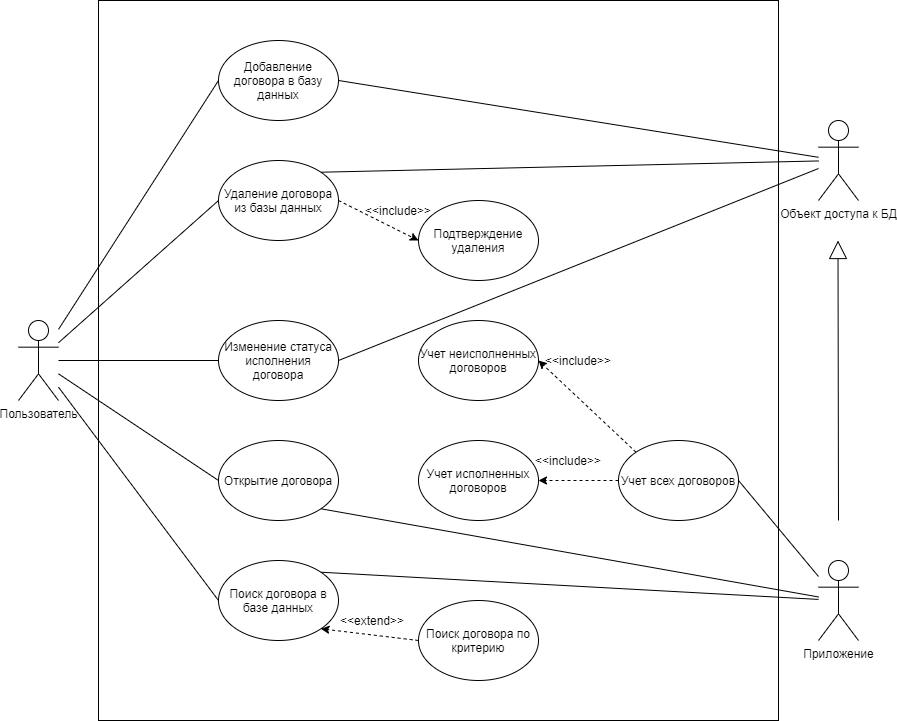

The diagram above was exported from draw.io. Its source (the exported page's mxGraphModel, read from the mxfile embedded in the PNG):
<mxGraphModel dx="1086" dy="846" grid="1" gridSize="10" guides="1" tooltips="1" connect="1" arrows="1" fold="1" page="1" pageScale="1" pageWidth="827" pageHeight="1169" math="0" shadow="0">
  <root>
    <mxCell id="0" />
    <mxCell id="1" parent="0" />
    <mxCell id="-TSFa4-H3gNDVOOPFH2C-48" value="" style="rounded=0;whiteSpace=wrap;html=1;fillColor=none;" parent="1" vertex="1">
      <mxGeometry x="120" y="200" width="680" height="720" as="geometry" />
    </mxCell>
    <mxCell id="-TSFa4-H3gNDVOOPFH2C-7" style="rounded=0;orthogonalLoop=1;jettySize=auto;html=1;entryX=0;entryY=0.5;entryDx=0;entryDy=0;endArrow=none;endFill=0;" parent="1" source="-TSFa4-H3gNDVOOPFH2C-1" target="-TSFa4-H3gNDVOOPFH2C-2" edge="1">
      <mxGeometry relative="1" as="geometry" />
    </mxCell>
    <mxCell id="-TSFa4-H3gNDVOOPFH2C-8" style="edgeStyle=none;rounded=0;orthogonalLoop=1;jettySize=auto;html=1;entryX=0;entryY=0.5;entryDx=0;entryDy=0;endArrow=none;endFill=0;" parent="1" source="-TSFa4-H3gNDVOOPFH2C-1" target="-TSFa4-H3gNDVOOPFH2C-3" edge="1">
      <mxGeometry relative="1" as="geometry" />
    </mxCell>
    <mxCell id="-TSFa4-H3gNDVOOPFH2C-9" style="edgeStyle=none;rounded=0;orthogonalLoop=1;jettySize=auto;html=1;entryX=0;entryY=0.5;entryDx=0;entryDy=0;endArrow=none;endFill=0;" parent="1" source="-TSFa4-H3gNDVOOPFH2C-1" target="-TSFa4-H3gNDVOOPFH2C-4" edge="1">
      <mxGeometry relative="1" as="geometry" />
    </mxCell>
    <mxCell id="-TSFa4-H3gNDVOOPFH2C-11" style="edgeStyle=none;rounded=0;orthogonalLoop=1;jettySize=auto;html=1;entryX=0;entryY=0.5;entryDx=0;entryDy=0;endArrow=none;endFill=0;" parent="1" source="-TSFa4-H3gNDVOOPFH2C-1" target="-TSFa4-H3gNDVOOPFH2C-6" edge="1">
      <mxGeometry relative="1" as="geometry" />
    </mxCell>
    <mxCell id="-TSFa4-H3gNDVOOPFH2C-38" style="edgeStyle=none;rounded=0;orthogonalLoop=1;jettySize=auto;html=1;entryX=0;entryY=0.5;entryDx=0;entryDy=0;startSize=6;endArrow=none;endFill=0;endSize=6;" parent="1" source="-TSFa4-H3gNDVOOPFH2C-1" target="-TSFa4-H3gNDVOOPFH2C-5" edge="1">
      <mxGeometry relative="1" as="geometry" />
    </mxCell>
    <mxCell id="-TSFa4-H3gNDVOOPFH2C-1" value="Пользователь" style="shape=umlActor;verticalLabelPosition=bottom;verticalAlign=top;html=1;outlineConnect=0;" parent="1" vertex="1">
      <mxGeometry x="40" y="520" width="40" height="80" as="geometry" />
    </mxCell>
    <mxCell id="-TSFa4-H3gNDVOOPFH2C-2" value="Добавление договора в базу данных" style="ellipse;whiteSpace=wrap;html=1;" parent="1" vertex="1">
      <mxGeometry x="240" y="240" width="120" height="80" as="geometry" />
    </mxCell>
    <mxCell id="-TSFa4-H3gNDVOOPFH2C-25" style="edgeStyle=none;rounded=0;orthogonalLoop=1;jettySize=auto;html=1;entryX=0;entryY=0.5;entryDx=0;entryDy=0;startSize=6;endArrow=classic;endFill=1;endSize=6;exitX=1;exitY=0.5;exitDx=0;exitDy=0;dashed=1;" parent="1" source="-TSFa4-H3gNDVOOPFH2C-3" target="-TSFa4-H3gNDVOOPFH2C-24" edge="1">
      <mxGeometry relative="1" as="geometry" />
    </mxCell>
    <mxCell id="-TSFa4-H3gNDVOOPFH2C-3" value="Удаление договора из базы данных" style="ellipse;whiteSpace=wrap;html=1;" parent="1" vertex="1">
      <mxGeometry x="240" y="360" width="120" height="80" as="geometry" />
    </mxCell>
    <mxCell id="-TSFa4-H3gNDVOOPFH2C-4" value="Изменение статуса исполнения договора" style="ellipse;whiteSpace=wrap;html=1;" parent="1" vertex="1">
      <mxGeometry x="240" y="520" width="120" height="80" as="geometry" />
    </mxCell>
    <mxCell id="-TSFa4-H3gNDVOOPFH2C-5" value="Открытие договора" style="ellipse;whiteSpace=wrap;html=1;" parent="1" vertex="1">
      <mxGeometry x="240" y="640" width="120" height="80" as="geometry" />
    </mxCell>
    <mxCell id="-TSFa4-H3gNDVOOPFH2C-6" value="Поиск договора в базе данных" style="ellipse;whiteSpace=wrap;html=1;" parent="1" vertex="1">
      <mxGeometry x="240" y="760" width="120" height="80" as="geometry" />
    </mxCell>
    <mxCell id="-TSFa4-H3gNDVOOPFH2C-16" style="edgeStyle=none;rounded=0;orthogonalLoop=1;jettySize=auto;html=1;entryX=1;entryY=0;entryDx=0;entryDy=0;endArrow=none;endFill=0;" parent="1" source="-TSFa4-H3gNDVOOPFH2C-12" target="-TSFa4-H3gNDVOOPFH2C-3" edge="1">
      <mxGeometry relative="1" as="geometry">
        <mxPoint x="640" y="440" as="targetPoint" />
      </mxGeometry>
    </mxCell>
    <mxCell id="-TSFa4-H3gNDVOOPFH2C-17" style="edgeStyle=none;rounded=0;orthogonalLoop=1;jettySize=auto;html=1;entryX=1;entryY=0.5;entryDx=0;entryDy=0;endArrow=none;endFill=0;" parent="1" source="-TSFa4-H3gNDVOOPFH2C-12" target="-TSFa4-H3gNDVOOPFH2C-2" edge="1">
      <mxGeometry relative="1" as="geometry" />
    </mxCell>
    <mxCell id="-TSFa4-H3gNDVOOPFH2C-21" style="edgeStyle=none;rounded=0;orthogonalLoop=1;jettySize=auto;html=1;entryX=1;entryY=0.5;entryDx=0;entryDy=0;endArrow=none;endFill=0;" parent="1" source="-TSFa4-H3gNDVOOPFH2C-12" target="-TSFa4-H3gNDVOOPFH2C-4" edge="1">
      <mxGeometry relative="1" as="geometry" />
    </mxCell>
    <mxCell id="-TSFa4-H3gNDVOOPFH2C-12" value="Объект доступа к БД" style="shape=umlActor;verticalLabelPosition=bottom;verticalAlign=top;html=1;outlineConnect=0;" parent="1" vertex="1">
      <mxGeometry x="840" y="320" width="40" height="80" as="geometry" />
    </mxCell>
    <mxCell id="-TSFa4-H3gNDVOOPFH2C-23" style="edgeStyle=none;rounded=0;orthogonalLoop=1;jettySize=auto;html=1;endArrow=block;endFill=0;endSize=16;startSize=16;" parent="1" edge="1">
      <mxGeometry relative="1" as="geometry">
        <mxPoint x="859.5" y="440" as="targetPoint" />
        <mxPoint x="860" y="720" as="sourcePoint" />
      </mxGeometry>
    </mxCell>
    <mxCell id="-TSFa4-H3gNDVOOPFH2C-33" style="edgeStyle=none;rounded=0;orthogonalLoop=1;jettySize=auto;html=1;entryX=1;entryY=0.5;entryDx=0;entryDy=0;startSize=6;endArrow=none;endFill=0;endSize=6;" parent="1" source="-TSFa4-H3gNDVOOPFH2C-13" target="-TSFa4-H3gNDVOOPFH2C-28" edge="1">
      <mxGeometry relative="1" as="geometry" />
    </mxCell>
    <mxCell id="-TSFa4-H3gNDVOOPFH2C-40" style="edgeStyle=none;rounded=0;orthogonalLoop=1;jettySize=auto;html=1;entryX=1;entryY=0;entryDx=0;entryDy=0;startSize=6;endArrow=none;endFill=0;endSize=6;" parent="1" source="-TSFa4-H3gNDVOOPFH2C-13" target="-TSFa4-H3gNDVOOPFH2C-6" edge="1">
      <mxGeometry relative="1" as="geometry" />
    </mxCell>
    <mxCell id="-TSFa4-H3gNDVOOPFH2C-44" style="edgeStyle=none;rounded=0;orthogonalLoop=1;jettySize=auto;html=1;entryX=1;entryY=1;entryDx=0;entryDy=0;startSize=6;endArrow=none;endFill=0;endSize=6;" parent="1" source="-TSFa4-H3gNDVOOPFH2C-13" target="-TSFa4-H3gNDVOOPFH2C-5" edge="1">
      <mxGeometry relative="1" as="geometry" />
    </mxCell>
    <mxCell id="-TSFa4-H3gNDVOOPFH2C-13" value="Приложение" style="shape=umlActor;verticalLabelPosition=bottom;verticalAlign=top;html=1;outlineConnect=0;" parent="1" vertex="1">
      <mxGeometry x="840" y="760" width="40" height="80" as="geometry" />
    </mxCell>
    <mxCell id="-TSFa4-H3gNDVOOPFH2C-24" value="Подтверждение удаления" style="ellipse;whiteSpace=wrap;html=1;" parent="1" vertex="1">
      <mxGeometry x="440" y="400" width="120" height="80" as="geometry" />
    </mxCell>
    <mxCell id="-TSFa4-H3gNDVOOPFH2C-27" style="edgeStyle=none;rounded=0;orthogonalLoop=1;jettySize=auto;html=1;entryX=1;entryY=1;entryDx=0;entryDy=0;startSize=6;endArrow=classic;endFill=1;endSize=6;exitX=0;exitY=0.5;exitDx=0;exitDy=0;dashed=1;" parent="1" source="-TSFa4-H3gNDVOOPFH2C-26" target="-TSFa4-H3gNDVOOPFH2C-6" edge="1">
      <mxGeometry relative="1" as="geometry" />
    </mxCell>
    <mxCell id="-TSFa4-H3gNDVOOPFH2C-26" value="Поиск договора по критерию" style="ellipse;whiteSpace=wrap;html=1;" parent="1" vertex="1">
      <mxGeometry x="440" y="800" width="120" height="80" as="geometry" />
    </mxCell>
    <mxCell id="-TSFa4-H3gNDVOOPFH2C-31" style="edgeStyle=none;rounded=0;orthogonalLoop=1;jettySize=auto;html=1;entryX=1;entryY=0.5;entryDx=0;entryDy=0;startSize=6;endArrow=classic;endFill=1;endSize=6;exitX=0;exitY=0;exitDx=0;exitDy=0;dashed=1;" parent="1" source="-TSFa4-H3gNDVOOPFH2C-28" target="-TSFa4-H3gNDVOOPFH2C-29" edge="1">
      <mxGeometry relative="1" as="geometry" />
    </mxCell>
    <mxCell id="-TSFa4-H3gNDVOOPFH2C-32" style="edgeStyle=none;rounded=0;orthogonalLoop=1;jettySize=auto;html=1;entryX=1;entryY=0.5;entryDx=0;entryDy=0;startSize=6;endArrow=classic;endFill=1;endSize=6;exitX=0;exitY=0.5;exitDx=0;exitDy=0;dashed=1;" parent="1" source="-TSFa4-H3gNDVOOPFH2C-28" target="-TSFa4-H3gNDVOOPFH2C-30" edge="1">
      <mxGeometry relative="1" as="geometry" />
    </mxCell>
    <mxCell id="-TSFa4-H3gNDVOOPFH2C-28" value="Учет всех договоров" style="ellipse;whiteSpace=wrap;html=1;" parent="1" vertex="1">
      <mxGeometry x="640" y="640" width="120" height="80" as="geometry" />
    </mxCell>
    <mxCell id="-TSFa4-H3gNDVOOPFH2C-29" value="Учет неисполненных договоров" style="ellipse;whiteSpace=wrap;html=1;" parent="1" vertex="1">
      <mxGeometry x="440" y="520" width="120" height="80" as="geometry" />
    </mxCell>
    <mxCell id="-TSFa4-H3gNDVOOPFH2C-35" value="&amp;lt;&amp;lt;include&amp;gt;&amp;gt;" style="text;html=1;strokeColor=none;fillColor=none;align=center;verticalAlign=middle;whiteSpace=wrap;rounded=0;" parent="1" vertex="1">
      <mxGeometry x="400" y="400" width="40" height="20" as="geometry" />
    </mxCell>
    <mxCell id="-TSFa4-H3gNDVOOPFH2C-30" value="Учет исполненных договоров" style="ellipse;whiteSpace=wrap;html=1;" parent="1" vertex="1">
      <mxGeometry x="440" y="640" width="120" height="80" as="geometry" />
    </mxCell>
    <mxCell id="-TSFa4-H3gNDVOOPFH2C-45" value="&amp;lt;&amp;lt;include&amp;gt;&amp;gt;" style="text;html=1;strokeColor=none;fillColor=none;align=center;verticalAlign=middle;whiteSpace=wrap;rounded=0;" parent="1" vertex="1">
      <mxGeometry x="580" y="550" width="40" height="20" as="geometry" />
    </mxCell>
    <mxCell id="-TSFa4-H3gNDVOOPFH2C-46" value="&amp;lt;&amp;lt;include&amp;gt;&amp;gt;" style="text;html=1;strokeColor=none;fillColor=none;align=center;verticalAlign=middle;whiteSpace=wrap;rounded=0;" parent="1" vertex="1">
      <mxGeometry x="570" y="650" width="40" height="20" as="geometry" />
    </mxCell>
    <mxCell id="-TSFa4-H3gNDVOOPFH2C-47" value="&amp;lt;&amp;lt;extend&amp;gt;&amp;gt;" style="text;html=1;strokeColor=none;fillColor=none;align=center;verticalAlign=middle;whiteSpace=wrap;rounded=0;" parent="1" vertex="1">
      <mxGeometry x="374" y="810" width="40" height="20" as="geometry" />
    </mxCell>
  </root>
</mxGraphModel>